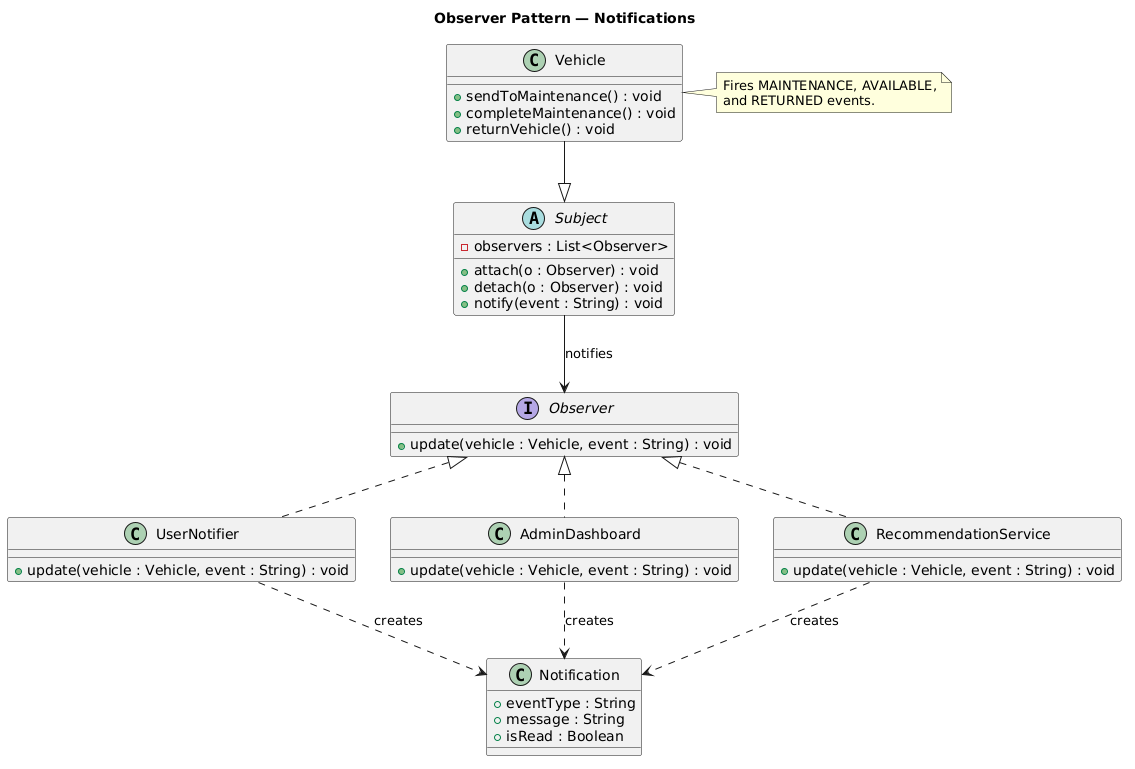

The diagram above was rendered by PlantUML. Its source (embedded in the PNG):
@startuml
title Observer Pattern — Notifications

abstract class Subject {
  - observers : List<Observer>
  + attach(o : Observer) : void
  + detach(o : Observer) : void
  + notify(event : String) : void
}

class Vehicle {
  + sendToMaintenance() : void
  + completeMaintenance() : void
  + returnVehicle() : void
}

interface Observer {
  + update(vehicle : Vehicle, event : String) : void
}

class UserNotifier {
  + update(vehicle : Vehicle, event : String) : void
}

class AdminDashboard {
  + update(vehicle : Vehicle, event : String) : void
}

class RecommendationService {
  + update(vehicle : Vehicle, event : String) : void
}

class Notification {
  + eventType : String
  + message : String
  + isRead : Boolean
}

note right of Vehicle
  Fires MAINTENANCE, AVAILABLE,
  and RETURNED events.
end note

Vehicle --|> Subject
Subject --> Observer : notifies
Observer <|.. UserNotifier
Observer <|.. AdminDashboard
Observer <|.. RecommendationService
UserNotifier ..> Notification : creates
AdminDashboard ..> Notification : creates
RecommendationService ..> Notification : creates
@enduml